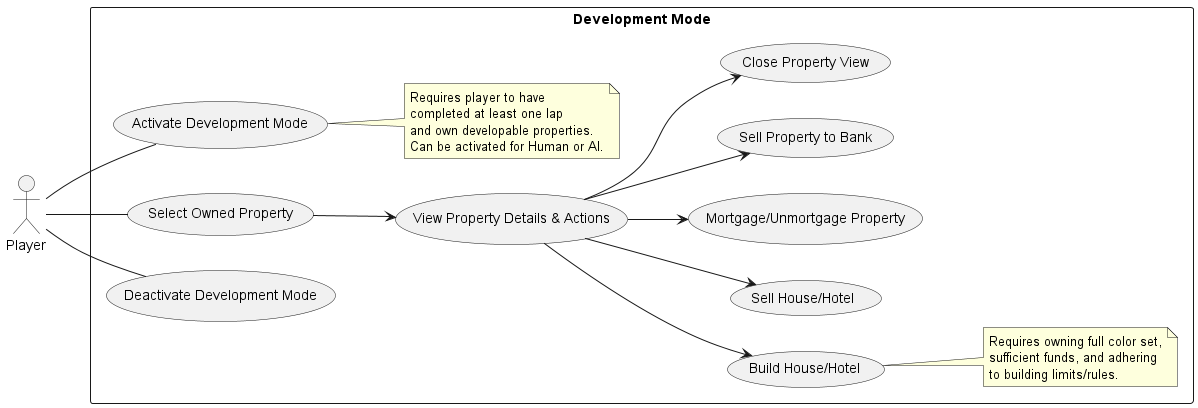

The diagram above was rendered by PlantUML. Its source (embedded in the PNG):
@startuml
left to right direction
actor Player

rectangle "Development Mode" {
  usecase "Activate Development Mode" as ADM
  usecase "Select Owned Property" as SOP
  usecase "View Property Details & Actions" as View
  usecase "Build House/Hotel" as Build
  usecase "Sell House/Hotel" as Sell
  usecase "Mortgage/Unmortgage Property" as Mortgage
  usecase "Sell Property to Bank" as SellBank
  usecase "Close Property View" as Close
  usecase "Deactivate Development Mode" as DDM

  Player -- ADM
  Player -- SOP
  SOP --> View
  View --> Build
  View --> Sell
  View --> Mortgage
  View --> SellBank
  View --> Close
  Player -- DDM

  note right of ADM
    Requires player to have
    completed at least one lap
    and own developable properties.
    Can be activated for Human or AI.
  end note

  note right of Build
    Requires owning full color set,
    sufficient funds, and adhering
    to building limits/rules.
  end note
}
@enduml